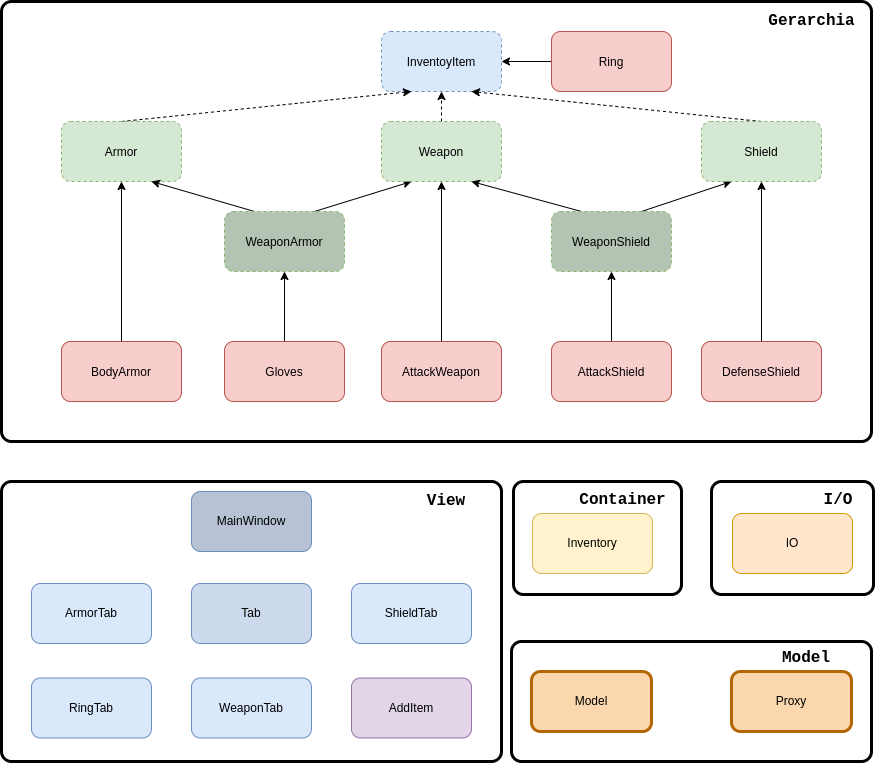

The diagram above was exported from draw.io. Its source (the exported page's mxGraphModel, read from the mxfile embedded in the PNG):
<mxGraphModel dx="2744" dy="1540" grid="1" gridSize="10" guides="1" tooltips="1" connect="1" arrows="1" fold="1" page="1" pageScale="1" pageWidth="827" pageHeight="1169" math="0" shadow="0">
  <root>
    <mxCell id="0" />
    <mxCell id="1" parent="0" />
    <mxCell id="_FttZY0isCrG_a_VtDCt-15" style="edgeStyle=none;rounded=0;orthogonalLoop=1;jettySize=auto;html=1;exitX=0.5;exitY=0;exitDx=0;exitDy=0;entryX=0.5;entryY=1;entryDx=0;entryDy=0;" edge="1" parent="1" source="1MEbXadjge6zjzPUfu8o-1" target="1MEbXadjge6zjzPUfu8o-7">
      <mxGeometry relative="1" as="geometry" />
    </mxCell>
    <mxCell id="1MEbXadjge6zjzPUfu8o-1" value="BodyArmor" style="rounded=1;whiteSpace=wrap;html=1;fillColor=#f8cecc;strokeColor=#b85450;" vertex="1" parent="1">
      <mxGeometry x="90" y="580" width="120" height="60" as="geometry" />
    </mxCell>
    <mxCell id="_FttZY0isCrG_a_VtDCt-19" style="edgeStyle=none;rounded=0;orthogonalLoop=1;jettySize=auto;html=1;exitX=0.5;exitY=0;exitDx=0;exitDy=0;entryX=0.5;entryY=1;entryDx=0;entryDy=0;" edge="1" parent="1" source="1MEbXadjge6zjzPUfu8o-2" target="1MEbXadjge6zjzPUfu8o-8">
      <mxGeometry relative="1" as="geometry" />
    </mxCell>
    <mxCell id="1MEbXadjge6zjzPUfu8o-2" value="Gloves" style="rounded=1;whiteSpace=wrap;html=1;fillColor=#f8cecc;strokeColor=#b85450;" vertex="1" parent="1">
      <mxGeometry x="253" y="580" width="120" height="60" as="geometry" />
    </mxCell>
    <mxCell id="_FttZY0isCrG_a_VtDCt-16" style="edgeStyle=none;rounded=0;orthogonalLoop=1;jettySize=auto;html=1;exitX=0.5;exitY=0;exitDx=0;exitDy=0;entryX=0.5;entryY=1;entryDx=0;entryDy=0;" edge="1" parent="1" source="1MEbXadjge6zjzPUfu8o-3" target="1MEbXadjge6zjzPUfu8o-9">
      <mxGeometry relative="1" as="geometry" />
    </mxCell>
    <mxCell id="1MEbXadjge6zjzPUfu8o-3" value="AttackWeapon" style="rounded=1;whiteSpace=wrap;html=1;fillColor=#f8cecc;strokeColor=#b85450;" vertex="1" parent="1">
      <mxGeometry x="410" y="580" width="120" height="60" as="geometry" />
    </mxCell>
    <mxCell id="_FttZY0isCrG_a_VtDCt-18" style="edgeStyle=none;rounded=0;orthogonalLoop=1;jettySize=auto;html=1;exitX=0.5;exitY=0;exitDx=0;exitDy=0;entryX=0.5;entryY=1;entryDx=0;entryDy=0;" edge="1" parent="1" source="1MEbXadjge6zjzPUfu8o-4" target="1MEbXadjge6zjzPUfu8o-10">
      <mxGeometry relative="1" as="geometry" />
    </mxCell>
    <mxCell id="1MEbXadjge6zjzPUfu8o-4" value="AttackShield" style="rounded=1;whiteSpace=wrap;html=1;fillColor=#f8cecc;strokeColor=#b85450;" vertex="1" parent="1">
      <mxGeometry x="580" y="580" width="120" height="60" as="geometry" />
    </mxCell>
    <mxCell id="_FttZY0isCrG_a_VtDCt-17" style="edgeStyle=none;rounded=0;orthogonalLoop=1;jettySize=auto;html=1;exitX=0.5;exitY=0;exitDx=0;exitDy=0;entryX=0.5;entryY=1;entryDx=0;entryDy=0;" edge="1" parent="1" source="1MEbXadjge6zjzPUfu8o-5" target="1MEbXadjge6zjzPUfu8o-11">
      <mxGeometry relative="1" as="geometry" />
    </mxCell>
    <mxCell id="1MEbXadjge6zjzPUfu8o-5" value="DefenseShield" style="rounded=1;whiteSpace=wrap;html=1;fillColor=#f8cecc;strokeColor=#b85450;" vertex="1" parent="1">
      <mxGeometry x="730" y="580" width="120" height="60" as="geometry" />
    </mxCell>
    <mxCell id="_FttZY0isCrG_a_VtDCt-2" value="InventoyItem" style="rounded=1;whiteSpace=wrap;html=1;dashed=1;fillColor=#dae8fc;strokeColor=#6c8ebf;" vertex="1" parent="1">
      <mxGeometry x="410" y="270" width="120" height="60" as="geometry" />
    </mxCell>
    <mxCell id="_FttZY0isCrG_a_VtDCt-20" style="edgeStyle=none;rounded=0;orthogonalLoop=1;jettySize=auto;html=1;exitX=0;exitY=0.5;exitDx=0;exitDy=0;entryX=1;entryY=0.5;entryDx=0;entryDy=0;" edge="1" parent="1" source="1MEbXadjge6zjzPUfu8o-6" target="_FttZY0isCrG_a_VtDCt-2">
      <mxGeometry relative="1" as="geometry" />
    </mxCell>
    <mxCell id="1MEbXadjge6zjzPUfu8o-6" value="Ring" style="rounded=1;whiteSpace=wrap;html=1;fillColor=#f8cecc;strokeColor=#b85450;" vertex="1" parent="1">
      <mxGeometry x="580" y="270" width="120" height="60" as="geometry" />
    </mxCell>
    <mxCell id="_FttZY0isCrG_a_VtDCt-7" style="edgeStyle=none;rounded=0;orthogonalLoop=1;jettySize=auto;html=1;exitX=0.5;exitY=0;exitDx=0;exitDy=0;entryX=0.25;entryY=1;entryDx=0;entryDy=0;dashed=1;" edge="1" parent="1" source="1MEbXadjge6zjzPUfu8o-7" target="_FttZY0isCrG_a_VtDCt-2">
      <mxGeometry relative="1" as="geometry" />
    </mxCell>
    <mxCell id="1MEbXadjge6zjzPUfu8o-7" value="Armor" style="rounded=1;whiteSpace=wrap;html=1;dashed=1;fillColor=#d5e8d4;strokeColor=#82b366;" vertex="1" parent="1">
      <mxGeometry x="90" y="360" width="120" height="60" as="geometry" />
    </mxCell>
    <mxCell id="_FttZY0isCrG_a_VtDCt-11" style="edgeStyle=none;rounded=0;orthogonalLoop=1;jettySize=auto;html=1;exitX=0.25;exitY=0;exitDx=0;exitDy=0;entryX=0.75;entryY=1;entryDx=0;entryDy=0;" edge="1" parent="1" source="1MEbXadjge6zjzPUfu8o-8" target="1MEbXadjge6zjzPUfu8o-7">
      <mxGeometry relative="1" as="geometry" />
    </mxCell>
    <mxCell id="_FttZY0isCrG_a_VtDCt-12" style="edgeStyle=none;rounded=0;orthogonalLoop=1;jettySize=auto;html=1;exitX=0.75;exitY=0;exitDx=0;exitDy=0;entryX=0.25;entryY=1;entryDx=0;entryDy=0;" edge="1" parent="1" source="1MEbXadjge6zjzPUfu8o-8" target="1MEbXadjge6zjzPUfu8o-9">
      <mxGeometry relative="1" as="geometry" />
    </mxCell>
    <mxCell id="1MEbXadjge6zjzPUfu8o-8" value="WeaponArmor" style="rounded=1;whiteSpace=wrap;html=1;dashed=1;strokeColor=#82b366;fillColor=#B4C4B3;" vertex="1" parent="1">
      <mxGeometry x="253" y="450" width="120" height="60" as="geometry" />
    </mxCell>
    <mxCell id="_FttZY0isCrG_a_VtDCt-6" style="edgeStyle=none;rounded=0;orthogonalLoop=1;jettySize=auto;html=1;exitX=0.5;exitY=0;exitDx=0;exitDy=0;entryX=0.5;entryY=1;entryDx=0;entryDy=0;dashed=1;" edge="1" parent="1" source="1MEbXadjge6zjzPUfu8o-9" target="_FttZY0isCrG_a_VtDCt-2">
      <mxGeometry relative="1" as="geometry" />
    </mxCell>
    <mxCell id="1MEbXadjge6zjzPUfu8o-9" value="Weapon" style="rounded=1;whiteSpace=wrap;html=1;dashed=1;fillColor=#d5e8d4;strokeColor=#82b366;" vertex="1" parent="1">
      <mxGeometry x="410" y="360" width="120" height="60" as="geometry" />
    </mxCell>
    <mxCell id="_FttZY0isCrG_a_VtDCt-13" style="edgeStyle=none;rounded=0;orthogonalLoop=1;jettySize=auto;html=1;exitX=0.25;exitY=0;exitDx=0;exitDy=0;entryX=0.75;entryY=1;entryDx=0;entryDy=0;" edge="1" parent="1" source="1MEbXadjge6zjzPUfu8o-10" target="1MEbXadjge6zjzPUfu8o-9">
      <mxGeometry relative="1" as="geometry" />
    </mxCell>
    <mxCell id="_FttZY0isCrG_a_VtDCt-14" style="edgeStyle=none;rounded=0;orthogonalLoop=1;jettySize=auto;html=1;exitX=0.75;exitY=0;exitDx=0;exitDy=0;entryX=0.25;entryY=1;entryDx=0;entryDy=0;" edge="1" parent="1" source="1MEbXadjge6zjzPUfu8o-10" target="1MEbXadjge6zjzPUfu8o-11">
      <mxGeometry relative="1" as="geometry" />
    </mxCell>
    <mxCell id="1MEbXadjge6zjzPUfu8o-10" value="WeaponShield" style="rounded=1;whiteSpace=wrap;html=1;fontStyle=0;dashed=1;strokeColor=#82b366;fillColor=#B4C4B3;" vertex="1" parent="1">
      <mxGeometry x="580" y="450" width="120" height="60" as="geometry" />
    </mxCell>
    <mxCell id="_FttZY0isCrG_a_VtDCt-10" style="edgeStyle=none;rounded=0;orthogonalLoop=1;jettySize=auto;html=1;exitX=0.5;exitY=0;exitDx=0;exitDy=0;entryX=0.75;entryY=1;entryDx=0;entryDy=0;dashed=1;" edge="1" parent="1" source="1MEbXadjge6zjzPUfu8o-11" target="_FttZY0isCrG_a_VtDCt-2">
      <mxGeometry relative="1" as="geometry" />
    </mxCell>
    <mxCell id="1MEbXadjge6zjzPUfu8o-11" value="Shield" style="rounded=1;whiteSpace=wrap;html=1;dashed=1;fillColor=#d5e8d4;strokeColor=#82b366;" vertex="1" parent="1">
      <mxGeometry x="730" y="360" width="120" height="60" as="geometry" />
    </mxCell>
    <mxCell id="oy_ytfs8vfWxw-fjeEe7-2" value="" style="html=1;outlineConnect=0;whiteSpace=wrap;shape=mxgraph.archimate3.application;archiType=rounded;fillColor=none;strokeWidth=3;" vertex="1" parent="1">
      <mxGeometry x="30" y="240" width="870" height="440" as="geometry" />
    </mxCell>
    <mxCell id="oy_ytfs8vfWxw-fjeEe7-4" value="&lt;b&gt;&lt;font style=&quot;font-size: 16px&quot;&gt;Gerarchia&lt;/font&gt;&lt;/b&gt;" style="text;html=1;align=center;verticalAlign=middle;resizable=0;points=[];autosize=1;fontFamily=Courier New;" vertex="1" parent="1">
      <mxGeometry x="790" y="250" width="100" height="20" as="geometry" />
    </mxCell>
    <mxCell id="oy_ytfs8vfWxw-fjeEe7-5" value="&lt;font face=&quot;Helvetica&quot;&gt;Inventory&lt;/font&gt;" style="rounded=1;whiteSpace=wrap;html=1;strokeWidth=1;fillColor=#fff2cc;fontFamily=Courier New;strokeColor=#d6b656;" vertex="1" parent="1">
      <mxGeometry x="561" y="752" width="120" height="60" as="geometry" />
    </mxCell>
    <mxCell id="oy_ytfs8vfWxw-fjeEe7-6" value="&lt;b&gt;&lt;font style=&quot;font-size: 16px&quot;&gt;Container&lt;/font&gt;&lt;/b&gt;" style="text;html=1;align=center;verticalAlign=middle;resizable=0;points=[];autosize=1;fontFamily=Courier New;" vertex="1" parent="1">
      <mxGeometry x="601" y="729" width="100" height="20" as="geometry" />
    </mxCell>
    <mxCell id="oy_ytfs8vfWxw-fjeEe7-7" value="&lt;font face=&quot;Helvetica&quot;&gt;IO&lt;/font&gt;" style="rounded=1;whiteSpace=wrap;html=1;strokeWidth=1;fillColor=#ffe6cc;fontFamily=Courier New;strokeColor=#d79b00;" vertex="1" parent="1">
      <mxGeometry x="761" y="752" width="120" height="60" as="geometry" />
    </mxCell>
    <mxCell id="oy_ytfs8vfWxw-fjeEe7-8" value="&lt;font style=&quot;font-size: 12px&quot; face=&quot;Helvetica&quot;&gt;Model&lt;/font&gt;" style="rounded=1;whiteSpace=wrap;html=1;strokeWidth=3;fillColor=#fad7ac;fontFamily=Courier New;strokeColor=#b46504;" vertex="1" parent="1">
      <mxGeometry x="560" y="910" width="120" height="60" as="geometry" />
    </mxCell>
    <mxCell id="oy_ytfs8vfWxw-fjeEe7-9" value="&lt;font style=&quot;font-size: 12px&quot; face=&quot;Helvetica&quot;&gt;Proxy&lt;/font&gt;" style="rounded=1;whiteSpace=wrap;html=1;strokeWidth=3;fontFamily=Courier New;fillColor=#FAD7AC;strokeColor=#B46504;" vertex="1" parent="1">
      <mxGeometry x="760" y="910" width="120" height="60" as="geometry" />
    </mxCell>
    <mxCell id="oy_ytfs8vfWxw-fjeEe7-10" value="" style="html=1;outlineConnect=0;whiteSpace=wrap;shape=mxgraph.archimate3.application;archiType=rounded;fillColor=none;strokeWidth=3;" vertex="1" parent="1">
      <mxGeometry x="542" y="720" width="168" height="113" as="geometry" />
    </mxCell>
    <mxCell id="_FttZY0isCrG_a_VtDCt-21" value="" style="html=1;outlineConnect=0;whiteSpace=wrap;shape=mxgraph.archimate3.application;archiType=rounded;fillColor=none;strokeWidth=3;" vertex="1" parent="1">
      <mxGeometry x="540" y="880" width="360" height="120" as="geometry" />
    </mxCell>
    <mxCell id="oy_ytfs8vfWxw-fjeEe7-11" value="&lt;font face=&quot;Helvetica&quot;&gt;MainWindow&lt;/font&gt;" style="rounded=1;whiteSpace=wrap;html=1;strokeWidth=1;fontFamily=Courier New;strokeColor=#6c8ebf;fillColor=#B7C3D4;" vertex="1" parent="1">
      <mxGeometry x="220" y="730" width="120" height="60" as="geometry" />
    </mxCell>
    <mxCell id="oy_ytfs8vfWxw-fjeEe7-13" value="&lt;font face=&quot;Helvetica&quot;&gt;Tab&lt;/font&gt;" style="rounded=1;whiteSpace=wrap;html=1;strokeWidth=1;fontFamily=Courier New;strokeColor=#6c8ebf;fillColor=#CDDAED;" vertex="1" parent="1">
      <mxGeometry x="220" y="822" width="120" height="60" as="geometry" />
    </mxCell>
    <mxCell id="_FttZY0isCrG_a_VtDCt-23" value="Model" style="text;html=1;strokeColor=none;fillColor=none;align=center;verticalAlign=middle;whiteSpace=wrap;rounded=0;fontSize=16;fontFamily=Courier New;fontStyle=1" vertex="1" parent="1">
      <mxGeometry x="790" y="887" width="90" height="20" as="geometry" />
    </mxCell>
    <mxCell id="oy_ytfs8vfWxw-fjeEe7-14" value="&lt;font face=&quot;Helvetica&quot;&gt;ArmorTab&lt;/font&gt;" style="rounded=1;whiteSpace=wrap;html=1;strokeWidth=1;fillColor=#dae8fc;fontFamily=Courier New;strokeColor=#6c8ebf;" vertex="1" parent="1">
      <mxGeometry x="60" y="822" width="120" height="60" as="geometry" />
    </mxCell>
    <mxCell id="oy_ytfs8vfWxw-fjeEe7-15" value="&lt;font face=&quot;Helvetica&quot;&gt;RingTab&lt;/font&gt;" style="rounded=1;whiteSpace=wrap;html=1;strokeWidth=1;fillColor=#dae8fc;fontFamily=Courier New;strokeColor=#6c8ebf;" vertex="1" parent="1">
      <mxGeometry x="60" y="916.5" width="120" height="60" as="geometry" />
    </mxCell>
    <mxCell id="oy_ytfs8vfWxw-fjeEe7-16" value="&lt;font face=&quot;Helvetica&quot;&gt;ShieldTab&lt;/font&gt;" style="rounded=1;whiteSpace=wrap;html=1;strokeWidth=1;fillColor=#dae8fc;fontFamily=Courier New;strokeColor=#6c8ebf;" vertex="1" parent="1">
      <mxGeometry x="380" y="822" width="120" height="60" as="geometry" />
    </mxCell>
    <mxCell id="oy_ytfs8vfWxw-fjeEe7-17" value="&lt;font face=&quot;Helvetica&quot;&gt;WeaponTab&lt;/font&gt;" style="rounded=1;whiteSpace=wrap;html=1;strokeWidth=1;fillColor=#dae8fc;fontFamily=Courier New;strokeColor=#6c8ebf;" vertex="1" parent="1">
      <mxGeometry x="220" y="916.5" width="120" height="60" as="geometry" />
    </mxCell>
    <mxCell id="oy_ytfs8vfWxw-fjeEe7-18" value="&lt;font face=&quot;Helvetica&quot;&gt;AddItem&lt;/font&gt;" style="rounded=1;whiteSpace=wrap;html=1;strokeWidth=1;fillColor=#e1d5e7;fontFamily=Courier New;strokeColor=#9673a6;" vertex="1" parent="1">
      <mxGeometry x="380" y="916.5" width="120" height="60" as="geometry" />
    </mxCell>
    <mxCell id="oy_ytfs8vfWxw-fjeEe7-21" value="" style="html=1;outlineConnect=0;whiteSpace=wrap;shape=mxgraph.archimate3.application;archiType=rounded;fillColor=none;strokeWidth=3;" vertex="1" parent="1">
      <mxGeometry x="740" y="720" width="162" height="113" as="geometry" />
    </mxCell>
    <mxCell id="oy_ytfs8vfWxw-fjeEe7-22" value="I/O" style="text;html=1;strokeColor=none;fillColor=none;align=center;verticalAlign=middle;whiteSpace=wrap;rounded=0;fontSize=16;fontFamily=Courier New;fontStyle=1" vertex="1" parent="1">
      <mxGeometry x="822" y="729" width="90" height="20" as="geometry" />
    </mxCell>
    <mxCell id="_FttZY0isCrG_a_VtDCt-24" value="" style="html=1;outlineConnect=0;whiteSpace=wrap;shape=mxgraph.archimate3.application;archiType=rounded;fillColor=none;strokeWidth=3;" vertex="1" parent="1">
      <mxGeometry x="30" y="720" width="500" height="280" as="geometry" />
    </mxCell>
    <mxCell id="oy_ytfs8vfWxw-fjeEe7-23" value="View" style="text;html=1;strokeColor=none;fillColor=none;align=center;verticalAlign=middle;whiteSpace=wrap;rounded=0;fontSize=16;fontFamily=Courier New;fontStyle=1" vertex="1" parent="1">
      <mxGeometry x="430" y="730" width="90" height="20" as="geometry" />
    </mxCell>
  </root>
</mxGraphModel>